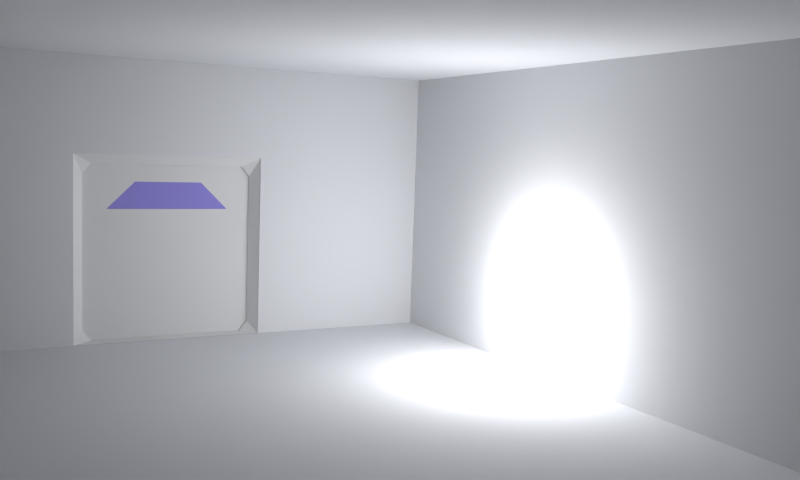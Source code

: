 # Source: Scene.blend  (saved by Blender 2.72.0; exported with 4.5.12 LTS)
import bpy
from mathutils import Matrix  # noqa: F401  (used for matrix-valued properties, if any)

bpy.ops.wm.read_factory_settings(use_empty=True)
scene = bpy.context.scene
scene.name = 'Scene'

# ---- collections
col_collection_1 = bpy.data.collections.new('Collection 1'); scene.collection.children.link(col_collection_1)

# ---- materials (node trees are filled in below, after node groups)
mat_material_002 = bpy.data.materials.new('Material.002')
mat_material_002.alpha_threshold = 0.0
mat_material_002.use_transparent_shadow = False
mat_material_002.diffuse_color = (0.3374, 0.3039, 0.8, 1.0)
mat_material_002.roughness = 0.5
mat_material_002.specular_intensity = 0.1696
mat_material_001 = bpy.data.materials.new('Material.001')
mat_material_001.alpha_threshold = 0.0
mat_material_001.use_transparent_shadow = False
mat_material_001.preview_render_type = 'CUBE'
mat_material_001.specular_color = (1.0, 0.4956, 0.4765)
mat_material_001.roughness = 0.5
mat_material_001.specular_intensity = 0.04348
mat_material = bpy.data.materials.new('Material')
mat_material.alpha_threshold = 0.0
mat_material.use_transparent_shadow = False
mat_material.diffuse_color = (0.7663, 0.7746, 0.8, 1.0)
mat_material.roughness = 0.5
mat_material.specular_intensity = 0.01
mat_material.line_color = (0.0, 0.0, 0.0, 1.0)

# ---- material node trees

# ---- world
world_world = bpy.data.worlds.new('World'); scene.world = world_world
world_world.color = (0.05088, 0.05088, 0.05088)
world_world.use_sun_shadow = False
world_world.sun_shadow_jitter_overblur = 0.0
world_world.cycles.sampling_method = 'MANUAL'
world_world.cycles.sample_map_resolution = 256

# ---- cameras
cam_camera = bpy.data.cameras.new('Camera')
cam_camera.clip_end = 100.0
cam_camera.lens = 35.0
cam_camera.sensor_width = 32.0
cam_camera.sensor_height = 18.0
cam_camera.ortho_scale = 7.314
cam_camera.dof.focus_distance = 0.0
cam_camera.dof.aperture_fstop = 128.0

# ---- lights
light_lamp = bpy.data.lights.new('Lamp', 'POINT')
light_lamp.transmission_factor = 0.0
light_lamp.cutoff_distance = 30.0
light_lamp.use_shadow = False
light_lamp.energy = 100.0
light_lamp.shadow_buffer_clip_start = 1.001
light_lamp.shadow_soft_size = 0.1
light_lamp.shadow_maximum_resolution = 0.006
light_lamp.use_absolute_resolution = True
light_lamp.cycles.use_multiple_importance_sampling = False

# ---- meshes
me_cube_002 = bpy.data.meshes.new('Cube.002')
me_cube_002.from_pydata([(-1.0, -1.084, -0.6519), (-1.0, 1.084, -0.6519), (1.0, 1.084, -0.6519), (1.0, -1.084, -0.6519), (-1.0, -0.5939, 0.8011), (-1.0, 0.5939, 0.8011), (1.0, 0.5939, 0.8011), (1.0, -0.5939, 0.8011)], [], [(4, 5, 1, 0), (5, 6, 2, 1), (6, 7, 3, 2), (7, 4, 0, 3), (0, 1, 2, 3), (7, 6, 5, 4)])
me_cube_002.materials.append(mat_material_002)
me_cube_002.use_remesh_preserve_volume = False
me_cube_002.use_remesh_preserve_attributes = False
me_cube_002.use_mirror_vertex_groups = False
me_cube_002.update()
me_cube_001 = bpy.data.meshes.new('Cube.001')
me_cube_001.from_pydata([(-1.0, -1.0, -1.0), (-1.0, 1.0, -1.0), (1.0, 1.0, -1.0), (1.0, -1.0, -1.0), (-1.0, -1.0, 1.0), (-1.0, 1.0, 1.0), (1.0, 1.0, 1.0), (1.0, -1.0, 1.0), (0.8048, 0.81, -0.9782), (0.8048, -0.81, -0.9782), (0.8048, 0.81, 0.9), (0.8048, -0.81, 0.9), (-0.8048, 0.81, -0.9782), (-0.8048, -0.81, -0.9782), (-0.8048, 0.81, 0.9), (-0.8048, -0.81, 0.9), (-1.0, -1.0, -0.3333), (-1.0, -1.0, 0.3333), (1.0, -1.0, 0.3333), (1.0, -1.0, -0.3333), (0.8048, -0.9, 0.7898), (0.8048, -0.9, -0.868), (-0.8048, -0.9, 0.7898), (-0.8048, -0.9, -0.868), (-1.0, 1.0, 0.3333), (-1.0, 1.0, -0.3333), (1.0, 1.0, 0.3333), (1.0, 1.0, -0.3333), (0.8048, 0.9, 0.7898), (0.8048, 0.9, -0.868), (-0.8048, 0.9, 0.7898), (-0.8048, 0.9, -0.868), (-0.7679, -0.8087, -1.0), (-0.7679, 0.8087, -1.0), (0.7477, 0.8087, -1.0), (0.7477, -0.8087, -1.0), (-0.7679, -0.8116, 0.9011), (-0.7679, 0.8116, 0.9011), (0.7477, 0.8116, 0.9011), (0.7477, -0.8116, 0.9011), (-0.7679, -0.8999, -0.8843), (-0.7679, -0.8999, -0.04946), (-0.7679, -0.8999, 0.7854), (-0.7679, 0.8999, 0.7854), (-0.7679, 0.8999, -0.04946), (-0.7679, 0.8999, -0.8843), (0.7477, 0.8999, 0.7854), (0.7477, 0.8999, -0.04946), (0.7477, 0.8999, -0.8843), (0.7477, -0.8999, 0.7854), (0.7477, -0.8999, -0.04946), (0.7477, -0.8999, -0.8843), (-0.7679, -0.6527, 0.4182), (-0.7679, -0.3565, 0.7113), (-0.7679, 0.3565, 0.7113), (-0.7679, 0.6527, 0.4182), (0.7477, 0.3565, 0.7113), (0.7477, 0.6527, 0.4182), (0.7477, -0.3565, 0.7113), (0.7477, -0.6527, 0.4182), (-0.7679, 0.4852, -1.0), (-0.7679, 0.1617, -1.0), (-0.7679, -0.1617, -1.0), (-0.7679, -0.4852, -1.0), (0.7477, -0.4852, -1.0), (0.7477, -0.1617, -1.0), (0.7477, 0.1617, -1.0), (0.7477, 0.4852, -1.0), (-0.7679, 0.347, -0.04946), (-0.7679, 0.18, 0.1216), (-0.7679, -0.18, 0.1216), (-0.7679, -0.347, -0.04946), (-0.7679, 0.5399, -0.8843), (-0.7679, 0.18, -0.8843), (-0.7679, -0.18, -0.8843), (-0.7679, -0.5399, -0.8843), (0.7477, -0.347, -0.04946), (0.7477, -0.18, 0.1216), (0.7477, 0.18, 0.1216), (0.7477, 0.347, -0.04946), (0.7477, -0.5399, -0.8843), (0.7477, -0.18, -0.8843), (0.7477, 0.18, -0.8843), (0.7477, 0.5399, -0.8843), (-0.7679, 0.3916, 0.4182), (-0.7679, 0.1305, 0.4182), (-0.7679, -0.1305, 0.4182), (-0.7679, -0.3916, 0.4182), (0.7477, -0.3916, 0.4182), (0.7477, -0.1305, 0.4182), (0.7477, 0.1305, 0.4182), (0.7477, 0.3916, 0.4182)], [], [(25, 27, 2, 1), (3, 2, 8, 9), (19, 16, 0, 3), (0, 1, 2, 3), (7, 6, 5, 4), (9, 8, 12, 13), (23, 13, 0), (6, 7, 11, 10), (16, 23, 0), (21, 9, 13, 23), (10, 11, 15, 14), (28, 10, 14, 30), (5, 14, 15, 4), (31, 1, 12), (12, 1, 0, 13), (1, 31, 25), (7, 4, 17, 18), (18, 17, 16, 19), (24, 30, 5), (18, 19, 21, 20), (11, 20, 22, 15), (20, 21, 23, 22), (14, 5, 30), (23, 16, 17, 22), (5, 6, 26, 24), (24, 26, 27, 25), (15, 22, 4), (27, 26, 28, 29), (8, 29, 31, 12), (29, 28, 30, 31), (4, 22, 17), (30, 24, 25, 31), (18, 20, 7), (7, 20, 11), (6, 10, 28), (26, 6, 28), (2, 27, 29), (29, 8, 2), (9, 21, 3), (3, 21, 19), (72, 45, 33, 60), (45, 48, 34, 33), (80, 51, 35, 64), (51, 40, 32, 35), (60, 33, 34, 67), (39, 38, 37, 36), (36, 37, 43, 42), (46, 49, 58, 56), (68, 44, 45, 72), (37, 38, 46, 43), (43, 46, 47, 44), (44, 47, 48, 45), (38, 39, 49, 46), (79, 47, 57, 91), (76, 50, 51, 80), (39, 36, 42, 49), (49, 42, 41, 50), (50, 41, 40, 51), (59, 58, 49), (46, 56, 57), (71, 41, 52, 87), (42, 43, 54, 53), (47, 46, 57), (44, 55, 43), (42, 52, 41), (50, 59, 49), (55, 54, 43), (42, 53, 52), (87, 52, 59, 88), (56, 54, 55, 57), (58, 59, 52, 53), (54, 56, 58, 53), (40, 75, 63, 32), (75, 74, 62, 63), (74, 73, 61, 62), (73, 72, 60, 61), (48, 83, 67, 34), (83, 82, 66, 67), (82, 81, 65, 66), (81, 80, 64, 65), (32, 63, 64, 35), (63, 62, 65, 64), (62, 61, 66, 65), (61, 60, 67, 66), (41, 71, 75, 40), (71, 70, 74, 75), (70, 69, 73, 74), (69, 68, 72, 73), (50, 76, 88, 59), (76, 77, 89, 88), (77, 78, 90, 89), (78, 79, 91, 90), (47, 79, 83, 48), (79, 78, 82, 83), (78, 77, 81, 82), (77, 76, 80, 81), (44, 68, 84, 55), (68, 69, 85, 84), (69, 70, 86, 85), (70, 71, 87, 86), (55, 84, 91, 57), (84, 85, 90, 91), (85, 86, 89, 90), (86, 87, 88, 89)])
_uv = me_cube_001.uv_layers.new(name='UVMap')
_uv.uv.foreach_set('vector', [0.0, 0.0, 0.0, 0.0, 0.0, 0.0, 0.0, 0.0, 0.0, 0.0, 1.0, 0.0, 0.905, 0.01092, 0.09501, 0.01092, 0.0, 0.0, 0.0, 0.0, 0.0, 0.0, 0.0, 0.0, 0.0, 0.0, 0.0, 0.0, 0.0, 0.0, 0.0, 0.0, 0.0, 0.0, 0.0, 0.0, 0.0, 0.0, 0.0, 0.0, 0.0, 0.0, 0.0, 0.0, 0.0, 0.0, 0.0, 0.0, 0.05, 0.06601, 0.09501, 0.01092, 0.0, 0.0, 1.0, 1.0, 0.0, 1.0, 0.09501, 0.95, 0.905, 0.95, 0.0, 0.3333, 0.05, 0.06601, 0.0, 0.0, 0.0, 0.0, 0.0, 0.0, 0.0, 0.0, 0.0, 0.0, 0.0, 0.0, 0.0, 0.0, 0.0, 0.0, 0.0, 0.0, 0.0, 0.0, 0.0, 0.0, 0.0, 0.0, 0.0, 0.0, 1.0, 1.0, 0.905, 0.95, 0.09501, 0.95, 0.0, 1.0, 0.95, 0.06601, 1.0, 0.0, 0.905, 0.01092, 0.905, 0.01092, 1.0, 0.0, 0.0, 0.0, 0.09501, 0.01092, 1.0, 0.0, 0.95, 0.06601, 1.0, 0.3333, 0.0, 0.0, 0.0, 0.0, 0.0, 0.0, 0.0, 0.0, 0.0, 0.0, 0.0, 0.0, 0.0, 0.0, 0.0, 0.0, 1.0, 0.6667, 0.95, 0.8949, 1.0, 1.0, 0.0, 0.6667, 0.0, 0.3333, 0.05, 0.06601, 0.05, 0.8949, 0.0, 0.0, 0.0, 0.0, 0.0, 0.0, 0.0, 0.0, 0.0, 0.0, 0.0, 0.0, 0.0, 0.0, 0.0, 0.0, 0.905, 0.95, 1.0, 1.0, 0.95, 0.8949, 0.05, 0.06601, 0.0, 0.3333, 0.0, 0.6667, 0.05, 0.8949, 0.0, 0.0, 0.0, 0.0, 0.0, 0.0, 0.0, 0.0, 0.0, 0.0, 0.0, 0.0, 0.0, 0.0, 0.0, 0.0, 0.09501, 0.95, 0.05, 0.8949, 0.0, 1.0, 1.0, 0.3333, 1.0, 0.6667, 0.95, 0.8949, 0.95, 0.06601, 0.0, 0.0, 0.0, 0.0, 0.0, 0.0, 0.0, 0.0, 0.0, 0.0, 0.0, 0.0, 0.0, 0.0, 0.0, 0.0, 0.0, 1.0, 0.05, 0.8949, 0.0, 0.6667, 0.95, 0.8949, 1.0, 0.6667, 1.0, 0.3333, 0.95, 0.06601, 0.0, 0.6667, 0.05, 0.8949, 0.0, 1.0, 0.0, 1.0, 0.05, 0.8949, 0.09501, 0.95, 1.0, 1.0, 0.905, 0.95, 0.95, 0.8949, 1.0, 0.6667, 1.0, 1.0, 0.95, 0.8949, 1.0, 0.0, 1.0, 0.3333, 0.95, 0.06601, 0.95, 0.06601, 0.905, 0.01092, 1.0, 0.0, 0.09501, 0.01092, 0.05, 0.06601, 0.0, 0.0, 0.0, 0.0, 0.05, 0.06601, 0.0, 0.3333, 0.7598, 0.1198, 0.9329, 0.1198, 0.8891, 0.06708, 0.7334, 0.06708, 0.0, 0.0, 0.0, 0.0, 0.0, 0.0, 0.0, 0.0, 0.2402, 0.1198, 0.06708, 0.1198, 0.1109, 0.06708, 0.2666, 0.06708, 0.0, 0.0, 0.0, 0.0, 0.0, 0.0, 0.0, 0.0, 0.0, 0.0, 0.0, 0.0, 0.0, 0.0, 0.0, 0.0, 0.0, 0.0, 0.0, 0.0, 0.0, 0.0, 0.0, 0.0, 0.1096, 0.9329, 0.8904, 0.9329, 0.9329, 0.8802, 0.06708, 0.8802, 0.9329, 0.8802, 0.06708, 0.8802, 0.3285, 0.8465, 0.6715, 0.8465, 0.6669, 0.5, 0.9329, 0.5, 0.9329, 0.1198, 0.7598, 0.1198, 0.0, 0.0, 0.0, 0.0, 0.0, 0.0, 0.0, 0.0, 0.0, 0.0, 0.0, 0.0, 0.0, 0.0, 0.0, 0.0, 0.0, 0.0, 0.0, 0.0, 0.0, 0.0, 0.0, 0.0, 0.8904, 0.9329, 0.1096, 0.9329, 0.06708, 0.8802, 0.9329, 0.8802, 0.6669, 0.5, 0.9329, 0.5, 0.814, 0.713, 0.6884, 0.713, 0.3331, 0.5, 0.06708, 0.5, 0.06708, 0.1198, 0.2402, 0.1198, 0.0, 0.0, 0.0, 0.0, 0.0, 0.0, 0.0, 0.0, 0.0, 0.0, 0.0, 0.0, 0.0, 0.0, 0.0, 0.0, 0.0, 0.0, 0.0, 0.0, 0.0, 0.0, 0.0, 0.0, 0.186, 0.713, 0.3285, 0.8465, 0.06708, 0.8802, 0.9329, 0.8802, 0.6715, 0.8465, 0.814, 0.713, 0.3331, 0.5, 0.06708, 0.5, 0.186, 0.713, 0.3116, 0.713, 0.06708, 0.8802, 0.9329, 0.8802, 0.6715, 0.8465, 0.3285, 0.8465, 0.9329, 0.5, 0.9329, 0.8802, 0.814, 0.713, 0.9329, 0.5, 0.814, 0.713, 0.9329, 0.8802, 0.06708, 0.8802, 0.186, 0.713, 0.06708, 0.5, 0.06708, 0.5, 0.186, 0.713, 0.06708, 0.8802, 0.814, 0.713, 0.6715, 0.8465, 0.9329, 0.8802, 0.06708, 0.8802, 0.3285, 0.8465, 0.186, 0.713, 0.3374, 0.7277, 0.6584, 0.7277, 0.6584, 0.8236, 0.3374, 0.8236, 0.3374, 0.7277, 0.6584, 0.7277, 0.6584, 0.8236, 0.3374, 0.8236, 0.3374, 0.7277, 0.6584, 0.7277, 0.6584, 0.8236, 0.3374, 0.8236, 0.3374, 0.7277, 0.6584, 0.7277, 0.6584, 0.8236, 0.3374, 0.8236, 0.06708, 0.1198, 0.2402, 0.1198, 0.2666, 0.06708, 0.1109, 0.06708, 0.2402, 0.1198, 0.4134, 0.1198, 0.4222, 0.06708, 0.2666, 0.06708, 0.4134, 0.1198, 0.5866, 0.1198, 0.5778, 0.06708, 0.4222, 0.06708, 0.5866, 0.1198, 0.7598, 0.1198, 0.7334, 0.06708, 0.5778, 0.06708, 0.9329, 0.1198, 0.7598, 0.1198, 0.7334, 0.06708, 0.8891, 0.06708, 0.7598, 0.1198, 0.5866, 0.1198, 0.5778, 0.06708, 0.7334, 0.06708, 0.5866, 0.1198, 0.4134, 0.1198, 0.4222, 0.06708, 0.5778, 0.06708, 0.4134, 0.1198, 0.2402, 0.1198, 0.2666, 0.06708, 0.4222, 0.06708, 0.0, 0.0, 0.0, 0.0, 0.0, 0.0, 0.0, 0.0, 0.0, 0.0, 0.0, 0.0, 0.0, 0.0, 0.0, 0.0, 0.0, 0.0, 0.0, 0.0, 0.0, 0.0, 0.0, 0.0, 0.0, 0.0, 0.0, 0.0, 0.0, 0.0, 0.0, 0.0, 0.06708, 0.5, 0.3331, 0.5, 0.2402, 0.1198, 0.06708, 0.1198, 0.3331, 0.5, 0.4134, 0.5779, 0.4134, 0.1198, 0.2402, 0.1198, 0.4134, 0.5779, 0.5866, 0.5779, 0.5866, 0.1198, 0.4134, 0.1198, 0.5866, 0.5779, 0.6669, 0.5, 0.7598, 0.1198, 0.5866, 0.1198, 0.06708, 0.5, 0.3331, 0.5, 0.3116, 0.713, 0.186, 0.713, 0.3331, 0.5, 0.4134, 0.5779, 0.4372, 0.713, 0.3116, 0.713, 0.4134, 0.5779, 0.5866, 0.5779, 0.5628, 0.713, 0.4372, 0.713, 0.5866, 0.5779, 0.6669, 0.5, 0.6884, 0.713, 0.5628, 0.713, 0.9329, 0.5, 0.6669, 0.5, 0.7598, 0.1198, 0.9329, 0.1198, 0.6669, 0.5, 0.5866, 0.5779, 0.5866, 0.1198, 0.7598, 0.1198, 0.5866, 0.5779, 0.4134, 0.5779, 0.4134, 0.1198, 0.5866, 0.1198, 0.4134, 0.5779, 0.3331, 0.5, 0.2402, 0.1198, 0.4134, 0.1198, 0.9329, 0.5, 0.6669, 0.5, 0.6884, 0.713, 0.814, 0.713, 0.6669, 0.5, 0.5866, 0.5779, 0.5628, 0.713, 0.6884, 0.713, 0.5866, 0.5779, 0.4134, 0.5779, 0.4372, 0.713, 0.5628, 0.713, 0.4134, 0.5779, 0.3331, 0.5, 0.3116, 0.713, 0.4372, 0.713, 0.3374, 0.7277, 0.6584, 0.7277, 0.6584, 0.8236, 0.3374, 0.8236, 0.3374, 0.7277, 0.6584, 0.7277, 0.6584, 0.8236, 0.3374, 0.8236, 0.3374, 0.7277, 0.6584, 0.7277, 0.6584, 0.8236, 0.3374, 0.8236, 0.3374, 0.7277, 0.6584, 0.7277, 0.6584, 0.8236, 0.3374, 0.8236])
me_cube_001.materials.append(mat_material_001)
me_cube_001.use_remesh_preserve_volume = False
me_cube_001.use_remesh_preserve_attributes = False
me_cube_001.use_mirror_vertex_groups = False
me_cube_001.update()
me_cube = bpy.data.meshes.new('Cube')
me_cube.from_pydata([(4.0, 1.0, 5.0), (4.0, 2.0, 5.0), (4.0, 3.0, 5.0), (4.0, 4.0, 5.0), (4.0, 5.0, 5.0), (4.0, 6.0, 5.0), (5.0, 7.0, 5.0), (4.0, 7.0, 5.0), (6.0, 7.0, 5.0), (7.0, 7.0, 5.0), (8.0, 7.0, 5.0), (9.0, 7.0, 5.0), (10.0, 7.0, 5.0), (11.0, 7.0, 5.0), (12.0, 7.0, 5.0), (13.0, 7.0, 5.0), (14.0, 7.0, 5.0), (15.0, 7.0, 5.0), (15.0, 7.0, 4.0), (14.0, 7.0, 4.0), (13.0, 7.0, 4.0), (12.0, 7.0, 4.0), (11.0, 7.0, 4.0), (10.0, 7.0, 4.0), (9.0, 7.0, 4.0), (8.0, 7.0, 4.0), (7.0, 7.0, 4.0), (6.0, 7.0, 4.0), (4.0, 7.0, 4.0), (5.0, 7.0, 4.0), (4.0, 6.0, 4.0), (4.0, 5.0, 4.0), (4.0, 4.0, 4.0), (4.0, 3.0, 4.0), (4.0, 2.0, 4.0), (4.0, 1.0, 4.0), (4.0, 1.0, 3.0), (4.0, 2.0, 3.0), (4.0, 3.0, 3.0), (4.0, 5.0, 3.0), (4.0, 6.0, 3.0), (5.0, 7.0, 3.0), (4.0, 7.0, 3.0), (6.0, 7.0, 3.0), (7.0, 7.0, 3.0), (8.0, 7.0, 3.0), (9.0, 7.0, 3.0), (10.0, 7.0, 3.0), (11.0, 7.0, 3.0), (12.0, 7.0, 3.0), (13.0, 7.0, 3.0), (14.0, 7.0, 3.0), (15.0, 7.0, 3.0), (15.0, 7.0, 2.0), (15.0, 6.0, 2.0), (15.0, 5.0, 2.0), (15.0, 4.0, 2.0), (15.0, 3.0, 2.0), (15.0, 2.0, 2.0), (15.0, 1.0, 2.0), (14.0, 1.0, 2.0), (14.0, 2.0, 2.0), (14.0, 3.0, 2.0), (14.0, 4.0, 2.0), (14.0, 5.0, 2.0), (14.0, 6.0, 2.0), (14.0, 7.0, 2.0), (13.0, 7.0, 2.0), (13.0, 6.0, 2.0), (13.0, 5.0, 2.0), (13.0, 4.0, 2.0), (13.0, 3.0, 2.0), (13.0, 2.0, 2.0), (13.0, 1.0, 2.0), (12.0, 1.0, 2.0), (12.0, 2.0, 2.0), (12.0, 3.0, 2.0), (12.0, 4.0, 2.0), (12.0, 5.0, 2.0), (12.0, 6.0, 2.0), (12.0, 7.0, 2.0), (11.0, 7.0, 2.0), (11.0, 6.0, 2.0), (11.0, 5.0, 2.0), (11.0, 4.0, 2.0), (11.0, 3.0, 2.0), (11.0, 2.0, 2.0), (11.0, 1.0, 2.0), (10.0, 1.0, 2.0), (10.0, 2.0, 2.0), (10.0, 3.0, 2.0), (10.0, 4.0, 2.0), (10.0, 5.0, 2.0), (10.0, 6.0, 2.0), (10.0, 7.0, 2.0), (9.0, 7.0, 2.0), (9.0, 6.0, 2.0), (9.0, 5.0, 2.0), (9.0, 4.0, 2.0), (9.0, 3.0, 2.0), (9.0, 2.0, 2.0), (9.0, 1.0, 2.0), (8.0, 1.0, 2.0), (8.0, 2.0, 2.0), (8.0, 3.0, 2.0), (8.0, 4.0, 2.0), (8.0, 5.0, 2.0), (8.0, 6.0, 2.0), (8.0, 7.0, 2.0), (7.0, 7.0, 2.0), (7.0, 6.0, 2.0), (7.0, 5.0, 2.0), (7.0, 4.0, 2.0), (7.0, 3.0, 2.0), (7.0, 2.0, 2.0), (7.0, 1.0, 2.0), (6.0, 1.0, 2.0), (6.0, 2.0, 2.0), (6.0, 3.0, 2.0), (6.0, 4.0, 2.0), (6.0, 5.0, 2.0), (6.0, 6.0, 2.0), (6.0, 7.0, 2.0), (4.0, 7.0, 2.0), (5.0, 7.0, 2.0), (5.0, 6.0, 2.0), (4.0, 6.0, 2.0), (4.0, 5.0, 2.0), (5.0, 5.0, 2.0), (5.0, 4.0, 2.0), (4.0, 4.0, 2.0), (4.0, 3.0, 2.0), (5.0, 3.0, 2.0), (5.0, 2.0, 2.0), (4.0, 2.0, 2.0), (5.0, 1.0, 2.0), (4.0, 1.0, 2.0), (5.0, 6.0, 5.0), (6.0, 6.0, 5.0), (7.0, 6.0, 5.0), (8.0, 6.0, 5.0), (9.0, 6.0, 5.0), (10.0, 6.0, 5.0), (11.0, 6.0, 5.0), (12.0, 6.0, 5.0), (13.0, 6.0, 5.0), (14.0, 6.0, 5.0), (15.0, 6.0, 5.0), (5.0, 5.0, 5.0), (6.0, 5.0, 5.0), (7.0, 5.0, 5.0), (8.0, 5.0, 5.0), (9.0, 5.0, 5.0), (10.0, 5.0, 5.0), (11.0, 5.0, 5.0), (12.0, 5.0, 5.0), (13.0, 5.0, 5.0), (14.0, 5.0, 5.0), (15.0, 5.0, 5.0), (5.0, 4.0, 5.0), (6.0, 4.0, 5.0), (7.0, 4.0, 5.0), (8.0, 4.0, 5.0), (9.0, 4.0, 5.0), (10.0, 4.0, 5.0), (11.0, 4.0, 5.0), (12.0, 4.0, 5.0), (13.0, 4.0, 5.0), (14.0, 4.0, 5.0), (15.0, 4.0, 5.0), (5.0, 3.0, 5.0), (6.0, 3.0, 5.0), (7.0, 3.0, 5.0), (8.0, 3.0, 5.0), (9.0, 3.0, 5.0), (10.0, 3.0, 5.0), (11.0, 3.0, 5.0), (12.0, 3.0, 5.0), (13.0, 3.0, 5.0), (14.0, 3.0, 5.0), (15.0, 3.0, 5.0), (5.0, 2.0, 5.0), (6.0, 2.0, 5.0), (7.0, 2.0, 5.0), (8.0, 2.0, 5.0), (9.0, 2.0, 5.0), (10.0, 2.0, 5.0), (11.0, 2.0, 5.0), (12.0, 2.0, 5.0), (13.0, 2.0, 5.0), (14.0, 2.0, 5.0), (15.0, 2.0, 5.0), (5.0, 1.0, 5.0), (6.0, 1.0, 5.0), (7.0, 1.0, 5.0), (8.0, 1.0, 5.0), (9.0, 1.0, 5.0), (10.0, 1.0, 5.0), (11.0, 1.0, 5.0), (12.0, 1.0, 5.0), (13.0, 1.0, 5.0), (14.0, 1.0, 5.0), (15.0, 1.0, 5.0)], [], [(109, 108, 45, 44), (94, 81, 48, 47), (80, 67, 50, 49), (67, 66, 51, 50), (66, 53, 52, 51), (124, 122, 43, 41), (108, 95, 46, 45), (136, 134, 37, 36), (123, 124, 41, 42), (127, 126, 40, 39), (61, 60, 59, 58), (29, 27, 8, 6), (32, 31, 4, 3), (62, 61, 58, 57), (19, 18, 17, 16), (35, 34, 1, 0), (50, 51, 19, 20), (63, 62, 57, 56), (64, 63, 56, 55), (65, 64, 55, 54), (66, 65, 54, 53), (67, 68, 65, 66), (68, 69, 64, 65), (69, 70, 63, 64), (70, 71, 62, 63), (71, 72, 61, 62), (37, 38, 33, 34), (72, 73, 60, 61), (75, 74, 73, 72), (76, 75, 72, 71), (77, 76, 71, 70), (78, 77, 70, 69), (79, 78, 69, 68), (42, 41, 29, 28), (47, 48, 22, 23), (41, 43, 27, 29), (80, 79, 68, 67), (81, 82, 79, 80), (49, 50, 20, 21), (44, 45, 25, 26), (36, 37, 34, 35), (82, 83, 78, 79), (83, 84, 77, 78), (84, 85, 76, 77), (85, 86, 75, 76), (86, 87, 74, 75), (89, 88, 87, 86), (90, 89, 86, 85), (91, 90, 85, 84), (92, 91, 84, 83), (51, 52, 18, 19), (45, 46, 24, 25), (39, 40, 30, 31), (46, 47, 23, 24), (21, 20, 15, 14), (23, 22, 13, 12), (25, 24, 11, 10), (33, 32, 3, 2), (93, 92, 83, 82), (94, 93, 82, 81), (95, 96, 93, 94), (96, 97, 92, 93), (97, 98, 91, 92), (98, 99, 90, 91), (99, 100, 89, 90), (100, 101, 88, 89), (103, 102, 101, 100), (104, 103, 100, 99), (105, 104, 99, 98), (106, 105, 98, 97), (107, 106, 97, 96), (108, 107, 96, 95), (109, 110, 107, 108), (110, 111, 106, 107), (111, 112, 105, 106), (112, 113, 104, 105), (113, 114, 103, 104), (114, 115, 102, 103), (117, 116, 115, 114), (118, 117, 114, 113), (119, 118, 113, 112), (120, 119, 112, 111), (40, 42, 28, 30), (27, 26, 9, 8), (121, 120, 111, 110), (48, 49, 21, 22), (34, 33, 2, 1), (122, 121, 110, 109), (43, 44, 26, 27), (31, 30, 5, 4), (124, 125, 121, 122), (125, 128, 120, 121), (128, 129, 119, 120), (129, 132, 118, 119), (81, 80, 49, 48), (20, 19, 16, 15), (132, 133, 117, 118), (126, 123, 42, 40), (22, 21, 14, 13), (133, 135, 116, 117), (95, 94, 47, 46), (24, 23, 12, 11), (126, 125, 124, 123), (127, 128, 125, 126), (130, 129, 128, 127), (134, 131, 38, 37), (30, 28, 7, 5), (26, 25, 10, 9), (131, 132, 129, 130), (134, 133, 132, 131), (136, 135, 133, 134), (122, 109, 44, 43), (28, 29, 6, 7), (0, 1, 181, 192), (16, 17, 147, 146), (15, 16, 146, 145), (14, 15, 145, 144), (13, 14, 144, 143), (12, 13, 143, 142), (11, 12, 142, 141), (10, 11, 141, 140), (9, 10, 140, 139), (8, 9, 139, 138), (6, 8, 138, 137), (1, 2, 170, 181), (146, 147, 158, 157), (145, 146, 157, 156), (144, 145, 156, 155), (143, 144, 155, 154), (142, 143, 154, 153), (141, 142, 153, 152), (140, 141, 152, 151), (139, 140, 151, 150), (138, 139, 150, 149), (137, 138, 149, 148), (2, 3, 159, 170), (157, 158, 169, 168), (156, 157, 168, 167), (155, 156, 167, 166), (154, 155, 166, 165), (153, 154, 165, 164), (152, 153, 164, 163), (151, 152, 163, 162), (150, 151, 162, 161), (149, 150, 161, 160), (148, 149, 160, 159), (3, 4, 148, 159), (168, 169, 180, 179), (167, 168, 179, 178), (166, 167, 178, 177), (165, 166, 177, 176), (164, 165, 176, 175), (163, 164, 175, 174), (162, 163, 174, 173), (161, 162, 173, 172), (160, 161, 172, 171), (159, 160, 171, 170), (4, 5, 137, 148), (179, 180, 191, 190), (178, 179, 190, 189), (177, 178, 189, 188), (176, 177, 188, 187), (175, 176, 187, 186), (174, 175, 186, 185), (173, 174, 185, 184), (172, 173, 184, 183), (171, 172, 183, 182), (170, 171, 182, 181), (6, 137, 5, 7), (190, 191, 202, 201), (189, 190, 201, 200), (188, 189, 200, 199), (187, 188, 199, 198), (186, 187, 198, 197), (185, 186, 197, 196), (184, 185, 196, 195), (183, 184, 195, 194), (182, 183, 194, 193), (181, 182, 193, 192)])
_uv = me_cube.uv_layers.new(name='UVMap')
_uv.uv.foreach_set('vector', [0.5, 0.5, 1.0, 0.5, 1.0, 1.0, 0.5, 1.0, 0.5, 0.5, 1.0, 0.5, 1.0, 1.0, 0.5, 1.0, 0.5, 0.5, 1.0, 0.5, 1.0, 1.0, 0.5, 1.0, 0.5, 0.5, 1.0, 0.5, 1.0, 1.0, 0.5, 1.0, 0.5, 0.5, 1.0, 0.5, 1.0, 1.0, 0.5, 1.0, 0.5, 0.5, 1.0, 0.5, 1.0, 1.0, 0.5, 1.0, 0.5, 0.5, 1.0, 0.5, 1.0, 1.0, 0.5, 1.0, 0.5, 0.5, 1.0, 0.5, 1.0, 1.0, 0.5, 1.0, 0.5, 0.5, 1.0, 0.5, 1.0, 1.0, 0.5, 1.0, 0.5, 0.5, 1.0, 0.5, 1.0, 1.0, 0.5, 1.0, 0.0, 0.5, 0.5, 0.5, 0.5, 1.0, 0.0, 1.0, 0.5, 0.5, 1.0, 0.5, 1.0, 1.0, 0.5, 1.0, 0.5, 0.5, 1.0, 0.5, 1.0, 1.0, 0.5, 1.0, 0.0, 0.5, 0.5, 0.5, 0.5, 1.0, 0.0, 1.0, 0.5, 0.5, 1.0, 0.5, 1.0, 1.0, 0.5, 1.0, 0.5, 0.5, 1.0, 0.5, 1.0, 1.0, 0.5, 1.0, 0.5, 0.5, 1.0, 0.5, 1.0, 1.0, 0.5, 1.0, 0.0, 0.5, 0.5, 0.5, 0.5, 1.0, 0.0, 1.0, 0.0, 0.5, 0.5, 0.5, 0.5, 1.0, 0.0, 1.0, 0.0, 0.5, 0.5, 0.5, 0.5, 1.0, 0.0, 1.0, 0.0, 0.5, 0.5, 0.5, 0.5, 1.0, 0.0, 1.0, 0.0, 0.5, 0.5, 0.5, 0.5, 1.0, 0.0, 1.0, 0.0, 0.5, 0.5, 0.5, 0.5, 1.0, 0.0, 1.0, 0.0, 0.5, 0.5, 0.5, 0.5, 1.0, 0.0, 1.0, 0.0, 0.5, 0.5, 0.5, 0.5, 1.0, 0.0, 1.0, 0.0, 0.5, 0.5, 0.5, 0.5, 1.0, 0.0, 1.0, 0.5, 0.5, 1.0, 0.5, 1.0, 1.0, 0.5, 1.0, 0.0, 0.5, 0.5, 0.5, 0.5, 1.0, 0.0, 1.0, 0.0, 0.5, 0.5, 0.5, 0.5, 1.0, 0.0, 1.0, 0.0, 0.5, 0.5, 0.5, 0.5, 1.0, 0.0, 1.0, 0.0, 0.5, 0.5, 0.5, 0.5, 1.0, 0.0, 1.0, 0.0, 0.5, 0.5, 0.5, 0.5, 1.0, 0.0, 1.0, 0.0, 0.5, 0.5, 0.5, 0.5, 1.0, 0.0, 1.0, 0.5, 0.5, 1.0, 0.5, 1.0, 1.0, 0.5, 1.0, 0.5, 0.5, 1.0, 0.5, 1.0, 1.0, 0.5, 1.0, 0.5, 0.5, 1.0, 0.5, 1.0, 1.0, 0.5, 1.0, 0.0, 0.5, 0.5, 0.5, 0.5, 1.0, 0.0, 1.0, 0.0, 0.5, 0.5, 0.5, 0.5, 1.0, 0.0, 1.0, 0.5, 0.5, 1.0, 0.5, 1.0, 1.0, 0.5, 1.0, 0.5, 0.5, 1.0, 0.5, 1.0, 1.0, 0.5, 1.0, 0.5, 0.5, 1.0, 0.5, 1.0, 1.0, 0.5, 1.0, 0.0, 0.5, 0.5, 0.5, 0.5, 1.0, 0.0, 1.0, 0.0, 0.5, 0.5, 0.5, 0.5, 1.0, 0.0, 1.0, 0.0, 0.5, 0.5, 0.5, 0.5, 1.0, 0.0, 1.0, 0.0, 0.5, 0.5, 0.5, 0.5, 1.0, 0.0, 1.0, 0.0, 0.5, 0.5, 0.5, 0.5, 1.0, 0.0, 1.0, 0.0, 0.5, 0.5, 0.5, 0.5, 1.0, 0.0, 1.0, 0.0, 0.5, 0.5, 0.5, 0.5, 1.0, 0.0, 1.0, 0.0, 0.5, 0.5, 0.5, 0.5, 1.0, 0.0, 1.0, 0.0, 0.5, 0.5, 0.5, 0.5, 1.0, 0.0, 1.0, 0.5, 0.5, 1.0, 0.5, 1.0, 1.0, 0.5, 1.0, 0.5, 0.5, 1.0, 0.5, 1.0, 1.0, 0.5, 1.0, 0.5, 0.5, 1.0, 0.5, 1.0, 1.0, 0.5, 1.0, 0.5, 0.5, 1.0, 0.5, 1.0, 1.0, 0.5, 1.0, 0.5, 0.5, 1.0, 0.5, 1.0, 1.0, 0.5, 1.0, 0.5, 0.5, 1.0, 0.5, 1.0, 1.0, 0.5, 1.0, 0.5, 0.5, 1.0, 0.5, 1.0, 1.0, 0.5, 1.0, 0.5, 0.5, 1.0, 0.5, 1.0, 1.0, 0.5, 1.0, 0.0, 0.5, 0.5, 0.5, 0.5, 1.0, 0.0, 1.0, 0.0, 0.5, 0.5, 0.5, 0.5, 1.0, 0.0, 1.0, 0.0, 0.5, 0.5, 0.5, 0.5, 1.0, 0.0, 1.0, 0.0, 0.5, 0.5, 0.5, 0.5, 1.0, 0.0, 1.0, 0.0, 0.5, 0.5, 0.5, 0.5, 1.0, 0.0, 1.0, 0.0, 0.5, 0.5, 0.5, 0.5, 1.0, 0.0, 1.0, 0.0, 0.5, 0.5, 0.5, 0.5, 1.0, 0.0, 1.0, 0.0, 0.5, 0.5, 0.5, 0.5, 1.0, 0.0, 1.0, 0.0, 0.5, 0.5, 0.5, 0.5, 1.0, 0.0, 1.0, 0.0, 0.5, 0.5, 0.5, 0.5, 1.0, 0.0, 1.0, 0.0, 0.5, 0.5, 0.5, 0.5, 1.0, 0.0, 1.0, 0.0, 0.5, 0.5, 0.5, 0.5, 1.0, 0.0, 1.0, 0.0, 0.5, 0.5, 0.5, 0.5, 1.0, 0.0, 1.0, 0.0, 0.5, 0.5, 0.5, 0.5, 1.0, 0.0, 1.0, 0.0, 0.5, 0.5, 0.5, 0.5, 1.0, 0.0, 1.0, 0.0, 0.5, 0.5, 0.5, 0.5, 1.0, 0.0, 1.0, 0.0, 0.5, 0.5, 0.5, 0.5, 1.0, 0.0, 1.0, 0.0, 0.5, 0.5, 0.5, 0.5, 1.0, 0.0, 1.0, 0.0, 0.5, 0.5, 0.5, 0.5, 1.0, 0.0, 1.0, 0.0, 0.5, 0.5, 0.5, 0.5, 1.0, 0.0, 1.0, 0.0, 0.5, 0.5, 0.5, 0.5, 1.0, 0.0, 1.0, 0.0, 0.5, 0.5, 0.5, 0.5, 1.0, 0.0, 1.0, 0.0, 0.5, 0.5, 0.5, 0.5, 1.0, 0.0, 1.0, 0.0, 0.5, 0.5, 0.5, 0.5, 1.0, 0.0, 1.0, 0.5, 0.5, 1.0, 0.5, 1.0, 1.0, 0.5, 1.0, 0.5, 0.5, 1.0, 0.5, 1.0, 1.0, 0.5, 1.0, 0.0, 0.5, 0.5, 0.5, 0.5, 1.0, 0.0, 1.0, 0.5, 0.5, 1.0, 0.5, 1.0, 1.0, 0.5, 1.0, 0.5, 0.5, 1.0, 0.5, 1.0, 1.0, 0.5, 1.0, 0.0, 0.5, 0.5, 0.5, 0.5, 1.0, 0.0, 1.0, 0.5, 0.5, 1.0, 0.5, 1.0, 1.0, 0.5, 1.0, 0.5, 0.5, 1.0, 0.5, 1.0, 1.0, 0.5, 1.0, 0.0, 0.5, 0.5, 0.5, 0.5, 1.0, 0.0, 1.0, 0.0, 0.5, 0.5, 0.5, 0.5, 1.0, 0.0, 1.0, 0.0, 0.5, 0.5, 0.5, 0.5, 1.0, 0.0, 1.0, 0.0, 0.5, 0.5, 0.5, 0.5, 1.0, 0.0, 1.0, 0.5, 0.5, 1.0, 0.5, 1.0, 1.0, 0.5, 1.0, 0.5, 0.5, 1.0, 0.5, 1.0, 1.0, 0.5, 1.0, 0.0, 0.5, 0.5, 0.5, 0.5, 1.0, 0.0, 1.0, 0.5, 0.5, 1.0, 0.5, 1.0, 1.0, 0.5, 1.0, 0.5, 0.5, 1.0, 0.5, 1.0, 1.0, 0.5, 1.0, 0.0, 0.5, 0.5, 0.5, 0.5, 1.0, 0.0, 1.0, 0.5, 0.5, 1.0, 0.5, 1.0, 1.0, 0.5, 1.0, 0.5, 0.5, 1.0, 0.5, 1.0, 1.0, 0.5, 1.0, 0.0, 0.5, 0.5, 0.5, 0.5, 1.0, 0.0, 1.0, 0.0, 0.5, 0.5, 0.5, 0.5, 1.0, 0.0, 1.0, 0.0, 0.5, 0.5, 0.5, 0.5, 1.0, 0.0, 1.0, 0.5, 0.5, 1.0, 0.5, 1.0, 1.0, 0.5, 1.0, 0.5, 0.5, 1.0, 0.5, 1.0, 1.0, 0.5, 1.0, 0.5, 0.5, 1.0, 0.5, 1.0, 1.0, 0.5, 1.0, 0.0, 0.5, 0.5, 0.5, 0.5, 1.0, 0.0, 1.0, 0.0, 0.5, 0.5, 0.5, 0.5, 1.0, 0.0, 1.0, 0.0, 0.5, 0.5, 0.5, 0.5, 1.0, 0.0, 1.0, 0.5, 0.5, 1.0, 0.5, 1.0, 1.0, 0.5, 1.0, 0.5, 0.5, 1.0, 0.5, 1.0, 1.0, 0.5, 1.0, 0.0, 0.0, 0.5, 0.0, 0.5, 0.5, 0.0, 0.5, 0.0, 0.0, 0.5, 0.0, 0.5, 0.5, 0.0, 0.5, 0.0, 0.0, 0.5, 0.0, 0.5, 0.5, 0.0, 0.5, 0.0, 0.0, 0.5, 0.0, 0.5, 0.5, 0.0, 0.5, 0.0, 0.0, 0.5, 0.0, 0.5, 0.5, 0.0, 0.5, 0.0, 0.0, 0.5, 0.0, 0.5, 0.5, 0.0, 0.5, 0.0, 0.0, 0.5, 0.0, 0.5, 0.5, 0.0, 0.5, 0.0, 0.0, 0.5, 0.0, 0.5, 0.5, 0.0, 0.5, 0.0, 0.0, 0.5, 0.0, 0.5, 0.5, 0.0, 0.5, 0.0, 0.0, 0.5, 0.0, 0.5, 0.5, 0.0, 0.5, 0.0, 0.0, 0.5, 0.0, 0.5, 0.5, 0.0, 0.5, 0.0, 0.0, 0.5, 0.0, 0.5, 0.5, 0.0, 0.5, 0.0, 0.0, 0.5, 0.0, 0.5, 0.5, 0.0, 0.5, 0.0, 0.0, 0.5, 0.0, 0.5, 0.5, 0.0, 0.5, 0.0, 0.0, 0.5, 0.0, 0.5, 0.5, 0.0, 0.5, 0.0, 0.0, 0.5, 0.0, 0.5, 0.5, 0.0, 0.5, 0.0, 0.0, 0.5, 0.0, 0.5, 0.5, 0.0, 0.5, 0.0, 0.0, 0.5, 0.0, 0.5, 0.5, 0.0, 0.5, 0.0, 0.0, 0.5, 0.0, 0.5, 0.5, 0.0, 0.5, 0.0, 0.0, 0.5, 0.0, 0.5, 0.5, 0.0, 0.5, 0.0, 0.0, 0.5, 0.0, 0.5, 0.5, 0.0, 0.5, 0.0, 0.0, 0.5, 0.0, 0.5, 0.5, 0.0, 0.5, 0.0, 0.0, 0.5, 0.0, 0.5, 0.5, 0.0, 0.5, 0.0, 0.0, 0.5, 0.0, 0.5, 0.5, 0.0, 0.5, 0.0, 0.0, 0.5, 0.0, 0.5, 0.5, 0.0, 0.5, 0.0, 0.0, 0.5, 0.0, 0.5, 0.5, 0.0, 0.5, 0.0, 0.0, 0.5, 0.0, 0.5, 0.5, 0.0, 0.5, 0.0, 0.0, 0.5, 0.0, 0.5, 0.5, 0.0, 0.5, 0.0, 0.0, 0.5, 0.0, 0.5, 0.5, 0.0, 0.5, 0.0, 0.0, 0.5, 0.0, 0.5, 0.5, 0.0, 0.5, 0.0, 0.0, 0.5, 0.0, 0.5, 0.5, 0.0, 0.5, 0.0, 0.0, 0.5, 0.0, 0.5, 0.5, 0.0, 0.5, 0.0, 0.0, 0.5, 0.0, 0.5, 0.5, 0.0, 0.5, 0.0, 0.0, 0.5, 0.0, 0.5, 0.5, 0.0, 0.5, 0.0, 0.0, 0.5, 0.0, 0.5, 0.5, 0.0, 0.5, 0.0, 0.0, 0.5, 0.0, 0.5, 0.5, 0.0, 0.5, 0.0, 0.0, 0.5, 0.0, 0.5, 0.5, 0.0, 0.5, 0.0, 0.0, 0.5, 0.0, 0.5, 0.5, 0.0, 0.5, 0.0, 0.0, 0.5, 0.0, 0.5, 0.5, 0.0, 0.5, 0.0, 0.0, 0.5, 0.0, 0.5, 0.5, 0.0, 0.5, 0.0, 0.0, 0.5, 0.0, 0.5, 0.5, 0.0, 0.5, 0.0, 0.0, 0.5, 0.0, 0.5, 0.5, 0.0, 0.5, 0.0, 0.0, 0.5, 0.0, 0.5, 0.5, 0.0, 0.5, 0.0, 0.0, 0.5, 0.0, 0.5, 0.5, 0.0, 0.5, 0.0, 0.0, 0.5, 0.0, 0.5, 0.5, 0.0, 0.5, 0.0, 0.0, 0.5, 0.0, 0.5, 0.5, 0.0, 0.5, 0.0, 0.0, 0.5, 0.0, 0.5, 0.5, 0.0, 0.5, 0.0, 0.0, 0.5, 0.0, 0.5, 0.5, 0.0, 0.5, 0.0, 0.0, 0.5, 0.0, 0.5, 0.5, 0.0, 0.5, 0.0, 0.0, 0.5, 0.0, 0.5, 0.5, 0.0, 0.5, 0.0, 0.0, 0.5, 0.0, 0.5, 0.5, 0.0, 0.5, 0.0, 0.0, 0.5, 0.0, 0.5, 0.5, 0.0, 0.5, 0.0, 0.0, 0.5, 0.0, 0.5, 0.5, 0.0, 0.5, 0.0, 0.0, 0.5, 0.0, 0.5, 0.5, 0.0, 0.5, 0.0, 0.0, 0.5, 0.0, 0.5, 0.5, 0.0, 0.5, 0.0, 0.0, 0.5, 0.0, 0.5, 0.5, 0.0, 0.5, 0.0, 0.0, 0.5, 0.0, 0.5, 0.5, 0.0, 0.5, 0.0, 0.0, 0.5, 0.0, 0.5, 0.5, 0.0, 0.5, 0.0, 0.0, 0.5, 0.0, 0.5, 0.5, 0.0, 0.5, 0.0, 0.0, 0.5, 0.0, 0.5, 0.5, 0.0, 0.5, 0.0, 0.0, 0.5, 0.0, 0.5, 0.5, 0.0, 0.5, 0.0, 0.0, 0.5, 0.0, 0.5, 0.5, 0.0, 0.5, 0.0, 0.0, 0.5, 0.0, 0.5, 0.5, 0.0, 0.5, 0.0, 0.0, 0.5, 0.0, 0.5, 0.5, 0.0, 0.5, 0.0, 0.0, 0.5, 0.0, 0.5, 0.5, 0.0, 0.5, 0.0, 0.0, 0.5, 0.0, 0.5, 0.5, 0.0, 0.5])
me_cube.materials.append(mat_material)
me_cube.use_remesh_preserve_volume = False
me_cube.use_remesh_preserve_attributes = False
me_cube.use_mirror_vertex_groups = False
me_cube.update()

# ---- objects
ob_cube_002 = bpy.data.objects.new('Cube.002', me_cube_002)
ob_cube_001 = bpy.data.objects.new('Cube.001', me_cube_001)
ob_cube = bpy.data.objects.new('Cube', me_cube)
ob_lamp = bpy.data.objects.new('Lamp', light_lamp)
ob_camera = bpy.data.objects.new('Camera', cam_camera)

# ---- transforms, parenting, visibility, modifiers, constraints
ob_cube_002.location = (-1.5, 2.0, 0.5507)
ob_cube_002.scale = (0.3701, 0.6, 0.2)
ob_cube_002.lineart.crease_threshold = 0.0
ob_cube_001.location = (-1.5, 2.0, 0.0)
ob_cube_001.scale = (0.495, 1.0, 1.0)
ob_cube_001.lineart.crease_threshold = 0.0
_vg = ob_cube_001.vertex_groups.new(name='Door')
ob_cube.location = (-5.0, -2.0, -3.0)
ob_cube.lock_rotations_4d = False
ob_cube.empty_display_type = 'ARROWS'
ob_cube.lineart.crease_threshold = 0.0
_vg = ob_cube.vertex_groups.new(name='Floor')
_vg = ob_cube.vertex_groups.new(name='Wall')
_vg = ob_cube.vertex_groups.new(name='Roof')
ob_lamp.location = (1.762, 4.446, -0.225)
ob_lamp.rotation_euler = (0.0726, 0.1199, 1.99)
ob_lamp.scale = (2.234, 2.234, 2.234)
ob_lamp.lock_rotations_4d = False
ob_lamp.empty_display_type = 'ARROWS'
ob_lamp.color = (0.0, 0.0, 0.0, 0.0)
ob_lamp.lineart.crease_threshold = 0.0
ob_camera.location = (8.448, -0.312, 1.12)
ob_camera.rotation_euler = (1.471, -0.03474, 1.077)
ob_camera.scale = (0.5909, 0.5909, 0.5909)
ob_camera.lock_rotations_4d = False
ob_camera.empty_display_type = 'ARROWS'
ob_camera.color = (0.0, 0.0, 0.0, 0.0)
ob_camera.display_type = 'WIRE'
ob_camera.lineart.crease_threshold = 0.0

# ---- collection membership
col_collection_1.objects.link(ob_cube_002)
col_collection_1.objects.link(ob_cube_001)
col_collection_1.objects.link(ob_cube)
col_collection_1.objects.link(ob_lamp)
col_collection_1.objects.link(ob_camera)

# ---- scene / render settings (as saved in the file)
scene.camera = ob_camera
scene.frame_start = 1; scene.frame_end = 1; scene.frame_set(1)
scene.render.engine = 'BLENDER_EEVEE_NEXT'
scene.render.resolution_x = 5000
scene.render.resolution_y = 3000
scene.render.dither_intensity = 0.1
scene.cycles.use_denoising = False
scene.cycles.samples = 10
scene.cycles.sampling_pattern = 'TABULATED_SOBOL'
scene.cycles.light_sampling_threshold = 0.0
scene.cycles.use_adaptive_sampling = False
scene.cycles.use_light_tree = False
scene.cycles.blur_glossy = 0.0
scene.cycles.pixel_filter_type = 'GAUSSIAN'
scene.cycles.sample_clamp_indirect = 0.0
scene.view_settings.view_transform = 'Standard'
bpy.context.view_layer.update()
